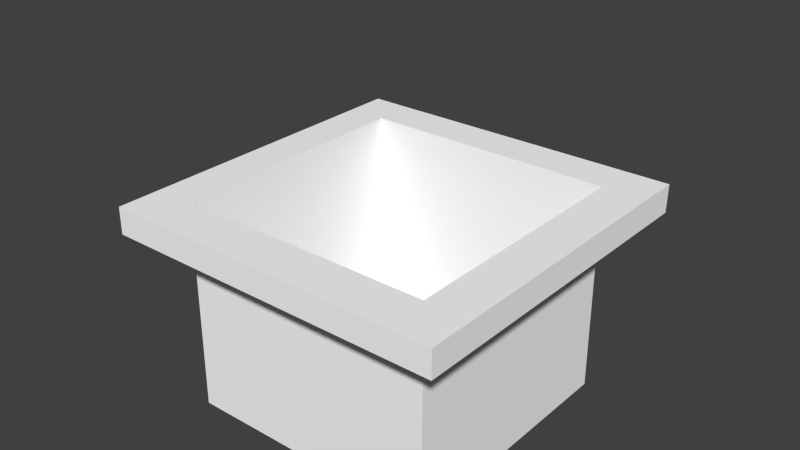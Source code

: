 # Source: Floors.blend  (saved by Blender 2.74.0; exported with 4.5.12 LTS)
import bpy
from mathutils import Matrix  # noqa: F401  (used for matrix-valued properties, if any)

bpy.ops.wm.read_factory_settings(use_empty=True)
scene = bpy.context.scene
scene.name = 'Scene'

# ---- collections
col_collection_1 = bpy.data.collections.new('Collection 1'); scene.collection.children.link(col_collection_1)
col_collection_1.hide_render = True
col_collection_1.hide_viewport = True
col_collection_2 = bpy.data.collections.new('Collection 2'); scene.collection.children.link(col_collection_2)
col_collection_2.hide_render = True
col_collection_2.hide_viewport = True
col_collection_3 = bpy.data.collections.new('Collection 3'); scene.collection.children.link(col_collection_3)

# ---- materials (node trees are filled in below, after node groups)
mat_m_stone_b_002 = bpy.data.materials.new('M_Stone_B.002')
mat_m_stone_b_002.alpha_threshold = 0.0
mat_m_stone_b_002.use_transparent_shadow = False
mat_m_stone_b_002.diffuse_color = (1.0, 1.0, 1.0, 1.0)
mat_m_stone_b_002.roughness = 0.5
mat_m_bricks_003 = bpy.data.materials.new('M_Bricks.003')
mat_m_bricks_003.alpha_threshold = 0.0
mat_m_bricks_003.use_transparent_shadow = False
mat_m_bricks_003.diffuse_color = (1.0, 1.0, 1.0, 1.0)
mat_m_bricks_003.roughness = 0.5

# ---- material node trees

# ---- world
world_world = bpy.data.worlds.new('World'); scene.world = world_world
world_world.color = (0.05088, 0.05088, 0.05088)
world_world.use_sun_shadow = False
world_world.sun_shadow_jitter_overblur = 0.0
world_world.cycles.sampling_method = 'MANUAL'
world_world.cycles.sample_map_resolution = 256

# ---- meshes
me_untitled_023 = bpy.data.meshes.new('Untitled.023')
me_untitled_023.from_pydata([(-2.9, -0.2961, -2.928), (2.9, -0.2961, -2.928), (2.9, -0.2961, 2.928), (-2.9, -0.2961, 2.928), (-2.9, 0.2961, -2.928), (2.9, 0.2961, -2.928), (2.9, 0.2961, 2.928), (-2.9, 0.2961, 2.928)], [], [(6, 5, 4, 7), (0, 1, 2, 3), (0, 4, 5, 1), (1, 5, 6, 2), (7, 3, 2, 6), (4, 0, 3, 7)])
me_untitled_023.polygons.foreach_set('use_smooth', [True] * 6)
_k = set([(0, 1), (0, 3), (0, 4), (1, 2), (1, 5), (2, 3), (2, 6), (3, 7), (4, 5), (4, 7), (5, 6), (6, 7)])
me_untitled_023.attributes.new('sharp_edge', 'BOOLEAN', 'EDGE').data.foreach_set('value', [ (min(e.vertices), max(e.vertices)) in _k for e in me_untitled_023.edges])
_uv = me_untitled_023.uv_layers.new(name='map1')
_uv.uv.foreach_set('vector', [0.9991, 0.0002958, 0.002814, 0.0001904, 0.002778, 0.9985, 0.9989, 0.998, 0.001501, 0.999, 0.005022, 0.00124, 0.999, 0.001562, 0.9987, 0.9989, -0.1354, 0.9997, 0.002778, 0.9985, 0.002814, 0.0001904, -0.1354, 0.001689, 0.002949, -0.1406, 0.002814, 0.0001904, 0.9991, 0.0002958, 0.999, -0.1405, 0.9989, 0.998, 1.138, 0.9995, 1.139, 0.00175, 0.9991, 0.0002958, 0.002778, 0.9985, 0.002775, 1.12, 0.9988, 1.119, 0.9989, 0.998])
me_untitled_023.materials.append(mat_m_stone_b_002)
me_untitled_023.use_remesh_preserve_volume = False
me_untitled_023.use_remesh_preserve_attributes = False
me_untitled_023.use_mirror_vertex_groups = False
me_untitled_023.update()
me_untitled_023.normals_split_custom_set([tuple(v) for v in zip(*[iter([0.0, 1.0, 0.0, 0.0, 1.0, 0.0, 0.0, 1.0, 0.0, 0.0, 1.0, 0.0, 0.0, -1.0, -3.264e-07, 0.0, -1.0, -3.264e-07, 0.0, -1.0, -3.264e-07, 0.0, -1.0, -3.264e-07, 0.0, 0.0, -1.0, 0.0, 0.0, -1.0, 0.0, 0.0, -1.0, 0.0, 0.0, -1.0, 1.0, 0.0, 0.0, 1.0, 0.0, 0.0, 1.0, 0.0, 0.0, 1.0, 0.0, 0.0, 0.0, 0.0, 1.0, 0.0, 0.0, 1.0, 0.0, 0.0, 1.0, 0.0, 0.0, 1.0, -1.0, 0.0, 0.0, -1.0, 0.0, 0.0, -1.0, 0.0, 0.0, -1.0, 0.0, 0.0])] * 3)])
me_untitled_025 = bpy.data.meshes.new('Untitled.025')
me_untitled_025.from_pydata([(-2.9, -0.2961, -2.928), (2.9, -0.2961, -2.928), (2.9, -0.2961, 2.928), (-2.9, -0.2961, 2.928), (-2.9, 0.2961, -2.928), (2.9, 0.2961, -2.928), (2.9, 0.2961, 2.928), (-2.9, 0.2961, 2.928)], [], [(6, 5, 4, 7), (0, 1, 2, 3), (0, 4, 5, 1), (1, 5, 6, 2), (6, 7, 3, 2), (4, 0, 3, 7)])
me_untitled_025.polygons.foreach_set('use_smooth', [True] * 6)
_k = set([(0, 1), (0, 3), (0, 4), (1, 2), (1, 5), (2, 3), (2, 6), (3, 7), (4, 5), (4, 7), (5, 6), (6, 7)])
me_untitled_025.attributes.new('sharp_edge', 'BOOLEAN', 'EDGE').data.foreach_set('value', [ (min(e.vertices), max(e.vertices)) in _k for e in me_untitled_025.edges])
_uv = me_untitled_025.uv_layers.new(name='map1')
_uv.uv.foreach_set('vector', [0.9991, 0.0002958, 0.002814, 0.0001904, 0.002778, 0.9985, 0.9989, 0.998, 0.001501, 0.999, 0.005022, 0.00124, 0.999, 0.001562, 0.9987, 0.9989, -0.1354, 0.9997, 0.002778, 0.9985, 0.002814, 0.0001904, -0.1354, 0.001689, 0.002949, -0.1406, 0.002814, 0.0001904, 0.9991, 0.0002958, 0.999, -0.1405, 0.9991, 0.0002958, 0.9989, 0.998, 1.138, 0.9995, 1.139, 0.00175, 0.002778, 0.9985, 0.002775, 1.12, 0.9988, 1.119, 0.9989, 0.998])
me_untitled_025.materials.append(mat_m_bricks_003)
me_untitled_025.use_remesh_preserve_volume = False
me_untitled_025.use_remesh_preserve_attributes = False
me_untitled_025.use_mirror_vertex_groups = False
me_untitled_025.update()
me_untitled_025.normals_split_custom_set([tuple(v) for v in zip(*[iter([0.0, 1.0, 0.0, 0.0, 1.0, 0.0, 0.0, 1.0, 0.0, 0.0, 1.0, 0.0, 0.0, -1.0, -3.264e-07, 0.0, -1.0, -3.264e-07, 0.0, -1.0, -3.264e-07, 0.0, -1.0, -3.264e-07, 0.0, 0.0, -1.0, 0.0, 0.0, -1.0, 0.0, 0.0, -1.0, 0.0, 0.0, -1.0, 1.0, 0.0, 0.0, 1.0, 0.0, 0.0, 1.0, 0.0, 0.0, 1.0, 0.0, 0.0, 0.0, 0.0, 1.0, 0.0, 0.0, 1.0, 0.0, 0.0, 1.0, 0.0, 0.0, 1.0, -1.0, 0.0, 0.0, -1.0, 0.0, 0.0, -1.0, 0.0, 0.0, -1.0, 0.0, 0.0])] * 3)])
me_untitled_024 = bpy.data.meshes.new('Untitled.024')
me_untitled_024.from_pydata([(-2.9, 2.194, 2.951), (2.9, 2.194, 2.951), (-2.9, 2.194, -2.909), (2.89, 2.203, -2.951), (-2.223, 2.203, 2.183), (-2.222, 2.203, -2.196), (2.156, 2.203, -2.215), (2.157, 2.203, 2.165), (-2.223, -2.203, 2.183), (2.157, -2.203, 2.165), (-2.223, -2.203, -2.218), (2.156, -2.203, -2.215), (2.9, 1.638, 2.951), (2.9, 1.638, -2.909), (-2.9, 1.638, -2.909), (-2.9, 1.638, 2.951)], [], [(8, 9, 11, 10), (6, 11, 9, 7), (7, 9, 8, 4), (5, 10, 11, 6), (4, 8, 10, 5), (1, 12, 13, 3), (3, 13, 14, 2), (2, 14, 15, 0), (0, 15, 12, 1), (0, 4, 2), (4, 5, 2), (2, 5, 3), (5, 6, 3), (3, 6, 1), (6, 7, 1), (0, 1, 4), (7, 4, 1)])
me_untitled_024.polygons.foreach_set('use_smooth', [True] * 17)
_k = set([(0, 1), (0, 2), (0, 15), (1, 3), (1, 12), (2, 3), (2, 14), (3, 13), (4, 5), (4, 7), (4, 8), (5, 6), (5, 10), (6, 7), (6, 11), (7, 9), (8, 9), (8, 10), (9, 11), (10, 11)])
me_untitled_024.attributes.new('sharp_edge', 'BOOLEAN', 'EDGE').data.foreach_set('value', [ (min(e.vertices), max(e.vertices)) in _k for e in me_untitled_024.edges])
_uv = me_untitled_024.uv_layers.new(name='map1')
_uv.uv.foreach_set('vector', [0.001982, 0.001992, 0.9993, 0.001603, 0.9995, 0.9993, 0.001982, 0.998, 0.00198, 0.998, 0.00198, 0.001992, 0.9992, 0.001457, 0.9994, 0.9993, 0.002642, 0.9993, 0.00245, 0.001484, 0.9999, 0.002785, 0.9999, 0.9988, 0.002057, 0.998, 0.00198, 0.001992, 0.9992, 0.001457, 0.9994, 0.9993, 0.001991, 0.998, 0.001989, 0.001992, 0.9994, 0.001457, 0.9994, 0.9993, 0.9986, 0.001922, 1.093, 0.002318, 1.093, 0.9989, 0.998, 0.9989, 0.998, 0.9989, 0.9989, 1.096, 0.002917, 1.095, 0.002363, 0.9988, 0.002363, 0.9988, -0.09218, 0.9985, -0.09236, 0.002534, 0.002179, 0.002257, 0.002179, 0.002257, 0.002392, -0.0935, 0.9984, -0.09358, 0.9986, 0.001922, 0.002179, 0.002257, 0.1163, 0.1329, 0.002363, 0.9988, 0.1163, 0.1329, 0.1164, 0.8723, 0.002363, 0.9988, 0.002363, 0.9988, 0.1164, 0.8723, 0.998, 0.9989, 0.1164, 0.8723, 0.8554, 0.8722, 0.998, 0.9989, 0.998, 0.9989, 0.8554, 0.8722, 0.9986, 0.001922, 0.8554, 0.8722, 0.8554, 0.1334, 0.9986, 0.001922, 0.002179, 0.002257, 0.9986, 0.001922, 0.1163, 0.1329, 0.8554, 0.1334, 0.1163, 0.1329, 0.9986, 0.001922])
me_untitled_024.materials.append(mat_m_bricks_003)
me_untitled_024.use_remesh_preserve_volume = False
me_untitled_024.use_remesh_preserve_attributes = False
me_untitled_024.use_mirror_vertex_groups = False
me_untitled_024.update()
me_untitled_024.normals_split_custom_set([tuple(v) for v in zip(*[iter([0.0, 1.0, 0.0, 0.0, 1.0, 0.0, 0.0, 1.0, 0.0, 0.0, 1.0, 0.0, -1.0, 0.0, 2.962e-05, -1.0, 0.0, 2.962e-05, -1.0, 0.0, 2.962e-05, -1.0, 0.0, 2.962e-05, -0.004145, -8.656e-07, -1.0, -0.004145, -8.656e-07, -1.0, -0.004145, -8.656e-07, -1.0, -0.004145, -8.656e-07, -1.0, 0.001635, -0.002494, 1.0, 0.001635, -0.002494, 1.0, 0.001635, -0.002494, 1.0, 0.001635, -0.002494, 1.0, 1.0, -3.905e-05, 3.91e-05, 1.0, -3.905e-05, 3.91e-05, 1.0, -3.905e-05, 3.91e-05, 1.0, -3.905e-05, 3.91e-05, 1.0, 0.009646, -0.0009155, 1.0, 0.009646, -0.0009155, 1.0, 0.009646, -0.0009155, 1.0, 0.009646, -0.0009155, -0.00358, -0.03734, -0.9993, -0.00358, -0.03734, -0.9993, -0.00358, -0.03734, -0.9993, -0.00358, -0.03734, -0.9993, -1.0, 0.0, 0.0, -1.0, 0.0, 0.0, -1.0, 0.0, 0.0, -1.0, 0.0, 0.0, 0.0, 0.0, 1.0, 0.0, 0.0, 1.0, 0.0, 0.0, 1.0, 0.0, 0.0, 1.0, -0.006195, 1.0, 0.00641, -0.006648, 1.0, 0.005999, -0.006507, 1.0, -0.006611, -0.006648, 1.0, 0.005999, -0.006648, 1.0, -0.006123, -0.006507, 1.0, -0.006611, -0.006507, 1.0, -0.006611, -0.006648, 1.0, -0.006123, 0.0006296, 1.0, -0.0002248, -0.006648, 1.0, -0.006123, 0.001099, 1.0, 0.0007245, 0.0006296, 1.0, -0.0002248, 0.0006296, 1.0, -0.0002248, 0.001099, 1.0, 0.0007245, 0.004964, 1.0, 0.006158, 0.001099, 1.0, 0.0007245, 0.006232, 1.0, 0.005705, 0.004964, 1.0, 0.006158, -0.006195, 1.0, 0.00641, 0.004964, 1.0, 0.006158, -0.006648, 1.0, 0.005999, 0.006232, 1.0, 0.005705, -0.006648, 1.0, 0.005999, 0.004964, 1.0, 0.006158])] * 3)])

# ---- objects
ob_floor_b = bpy.data.objects.new('Floor_B', me_untitled_023)
ob_floor_a = bpy.data.objects.new('Floor_A', me_untitled_025)
ob_floor_c = bpy.data.objects.new('Floor_C', me_untitled_024)

# ---- transforms, parenting, visibility, modifiers, constraints
ob_floor_b.location = (0.04427, 0.0, 0.0)
ob_floor_b.rotation_euler = (1.571, -0.0, 0.0)
ob_floor_b.scale = (1.034, 0.8444, 1.024)
ob_floor_b.color = (0.8, 0.8, 0.8, 1.0)
ob_floor_b.lineart.crease_threshold = 0.0
ob_floor_a.location = (0.04427, 0.0, 0.0)
ob_floor_a.rotation_euler = (1.571, -0.0, 0.0)
ob_floor_a.scale = (1.034, 0.8444, 1.024)
ob_floor_a.color = (0.8, 0.8, 0.8, 1.0)
ob_floor_a.lineart.crease_threshold = 0.0
ob_floor_c.location = (0.04427, 0.0, -1.626)
ob_floor_c.rotation_euler = (1.571, -0.0, 0.0)
ob_floor_c.scale = (1.034, 0.8446, 1.017)
ob_floor_c.color = (0.8, 0.8, 0.8, 1.0)
ob_floor_c.lineart.crease_threshold = 0.0

# ---- collection membership
col_collection_1.objects.link(ob_floor_b)
col_collection_2.objects.link(ob_floor_a)
col_collection_3.objects.link(ob_floor_c)

# ---- scene / render settings (as saved in the file)
scene.frame_start = 1; scene.frame_end = 250; scene.frame_set(176)
scene.render.engine = 'BLENDER_EEVEE_NEXT'
scene.render.resolution_percentage = 50
scene.render.dither_intensity = 0.0
scene.cycles.use_denoising = False
scene.cycles.samples = 10
scene.cycles.sampling_pattern = 'TABULATED_SOBOL'
scene.cycles.light_sampling_threshold = 0.0
scene.cycles.use_adaptive_sampling = False
scene.cycles.use_light_tree = False
scene.cycles.blur_glossy = 0.0
scene.cycles.pixel_filter_type = 'GAUSSIAN'
scene.cycles.sample_clamp_indirect = 0.0
scene.view_settings.view_transform = 'Standard'
bpy.context.view_layer.update()

# ---- added for rendering (the .blend has no active camera and no usable light): camera, sun
cam_auto = bpy.data.cameras.new('AutoCamera')
cam_auto.lens = 50.0
cam_auto.sensor_width = 36.0
cam_auto.clip_end = 1000.0
ob_auto_camera = bpy.data.objects.new('AutoCamera', cam_auto)
scene.collection.objects.link(ob_auto_camera)
ob_auto_camera.location = (9.8866, -11.8108, 7.59443)
ob_auto_camera.rotation_euler = (1.09748, -7.21219e-08, 0.694738)
scene.camera = ob_auto_camera
light_auto_sun = bpy.data.lights.new('AutoSun', 'SUN')
light_auto_sun.energy = 3.0
light_auto_sun.angle = 0.0523599
ob_auto_sun = bpy.data.objects.new('AutoSun', light_auto_sun)
scene.collection.objects.link(ob_auto_sun)
ob_auto_sun.rotation_euler = (0.872665, 0.174533, 0.523599)
bpy.context.view_layer.update()
